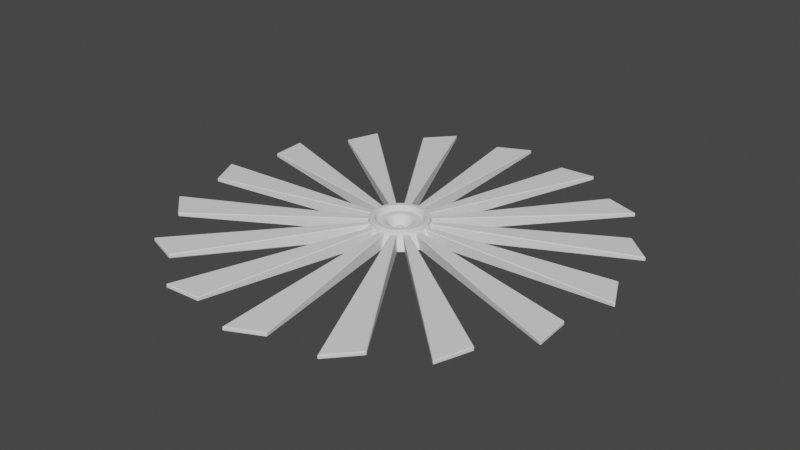 # Source: Fan.blend  (saved by Blender 3.2.14; exported with 4.5.12 LTS)
import bpy
from mathutils import Matrix  # noqa: F401  (used for matrix-valued properties, if any)

bpy.ops.wm.read_factory_settings(use_empty=True)
scene = bpy.context.scene
scene.name = 'Scene'

# ---- collections
col_collection = bpy.data.collections.new('Collection'); scene.collection.children.link(col_collection)

# ---- world
world_world = bpy.data.worlds.new('World'); scene.world = world_world
world_world.use_nodes = True; world_world.node_tree.nodes.clear()
_N = world_world.node_tree.nodes; _L = world_world.node_tree.links
n0 = _N.new('ShaderNodeOutputWorld'); n0.name = 'World Output'; n0.location = (300, 300)
n1 = _N.new('ShaderNodeBackground'); n1.name = 'Background'; n1.location = (10, 300)
n1.inputs[0].default_value = (0.05088, 0.05088, 0.05088, 1.0)
_L.new(n1.outputs[0], n0.inputs[0])
n0.is_active_output = True
world_world.color = (0.05088, 0.05088, 0.05088)
world_world.use_sun_shadow = False
world_world.sun_shadow_jitter_overblur = 0.0

# ---- meshes
me_cylinder = bpy.data.meshes.new('Cylinder')
me_cylinder.from_pydata([(0.01045, 0.6856, -0.1313), (6.605e-09, 0.5272, 0.1313), (0.1404, 0.6728, -0.1313), (0.1029, 0.5171, 0.1313), (0.2653, 0.6349, -0.1313), (0.2018, 0.4871, 0.1313), (0.3805, 0.5733, -0.1313), (0.2929, 0.4384, 0.1313), (0.4814, 0.4905, -0.1313), (0.3728, 0.3728, 0.1313), (0.5642, 0.3896, -0.1313), (0.4384, 0.2929, 0.1313), (0.6258, 0.2744, -0.1313), (0.4871, 0.2018, 0.1313), (0.6637, 0.1495, -0.1313), (0.5171, 0.1029, 0.1313), (0.6765, 0.01954, -0.1313), (0.5272, -3.185e-08, 0.1313), (0.6637, -0.1104, -0.1313), (0.5171, -0.1029, 0.1313), (0.6258, -0.2353, -0.1313), (0.4871, -0.2018, 0.1313), (0.5642, -0.3505, -0.1313), (0.4384, -0.2929, 0.1313), (0.4814, -0.4514, -0.1313), (0.3728, -0.3728, 0.1313), (0.3805, -0.5342, -0.1313), (0.2929, -0.4384, 0.1313), (0.2653, -0.5958, -0.1313), (0.2018, -0.4871, 0.1313), (0.1404, -0.6337, -0.1313), (0.1029, -0.5171, 0.1313), (0.01045, -0.6465, -0.1313), (-3.949e-08, -0.5272, 0.1313), (-0.1195, -0.6337, -0.1313), (-0.1029, -0.5171, 0.1313), (-0.3827, -0.9239, -0.1313), (-0.2018, -0.4871, 0.1313), (-0.5556, -0.8315, -0.1313), (-0.2929, -0.4384, 0.1313), (-0.4605, -0.4514, -0.1313), (-0.3728, -0.3728, 0.1313), (-0.5433, -0.3505, -0.1313), (-0.4384, -0.2929, 0.1313), (-0.6049, -0.2353, -0.1313), (-0.4871, -0.2018, 0.1313), (-0.6428, -0.1104, -0.1313), (-0.5171, -0.1029, 0.1313), (-0.6556, 0.01954, -0.1313), (-0.5272, -2.519e-09, 0.1313), (-0.6428, 0.1495, -0.1313), (-0.5171, 0.1029, 0.1313), (-0.6049, 0.2744, -0.1313), (-0.4871, 0.2018, 0.1313), (-0.5433, 0.3896, -0.1313), (-0.4384, 0.2929, 0.1313), (-0.4605, 0.4905, -0.1313), (-0.3728, 0.3728, 0.1313), (-0.3596, 0.5733, -0.1313), (-0.2929, 0.4384, 0.1313), (-0.2444, 0.6349, -0.1313), (-0.2018, 0.4871, 0.1313), (-0.1195, 0.6728, -0.1313), (-0.1029, 0.5171, 0.1313), (3.827, 0.703, 0.03727), (3.827, 0.703, -0.03727), (4.125, 0.08015, -0.03727), (4.125, 0.08015, 0.03727), (3.804, -0.8148, 0.03727), (3.804, -0.8148, -0.03727), (3.842, -1.505, -0.03727), (3.842, -1.505, 0.03727), (3.203, -2.209, 0.03727), (3.203, -2.209, -0.03727), (2.974, -2.86, -0.03727), (2.974, -2.86, 0.03727), (2.114, -3.266, 0.03727), (2.114, -3.266, -0.03727), (1.653, -3.781, -0.03727), (1.653, -3.781, 0.03727), (0.703, -3.827, 0.03727), (0.703, -3.827, -0.03727), (0.08014, -4.125, -0.03727), (0.08014, -4.125, 0.03727), (-0.8148, -3.804, 0.03727), (-0.8148, -3.804, -0.03727), (-1.505, -3.842, -0.03727), (-1.505, -3.842, 0.03727), (-2.209, -3.203, 0.03727), (-2.209, -3.203, -0.03727), (-2.86, -2.974, -0.03727), (-2.86, -2.974, 0.03727), (-3.266, -2.114, 0.03727), (-3.266, -2.114, -0.03727), (-3.781, -1.653, -0.03727), (-3.781, -1.653, 0.03727), (-3.827, -0.703, 0.03727), (-3.827, -0.703, -0.03727), (-4.125, -0.08015, -0.03727), (-4.125, -0.08015, 0.03727), (-3.804, 0.8148, 0.03727), (-3.804, 0.8148, -0.03727), (-3.842, 1.505, -0.03727), (-3.842, 1.505, 0.03727), (-3.203, 2.209, 0.03727), (-3.203, 2.209, -0.03727), (-2.974, 2.86, -0.03727), (-2.974, 2.86, 0.03727), (-2.114, 3.266, 0.03727), (-2.114, 3.266, -0.03727), (-1.653, 3.781, -0.03727), (-1.653, 3.781, 0.03727), (-0.08015, 4.125, -0.03727), (-0.08015, 4.125, 0.03727), (-0.703, 3.827, 0.03727), (-0.703, 3.827, -0.03727), (0.8148, 3.804, 0.03727), (0.8148, 3.804, -0.03727), (1.505, 3.842, -0.03727), (1.505, 3.842, 0.03727), (2.209, 3.203, 0.03727), (2.209, 3.203, -0.03727), (2.86, 2.974, -0.03727), (2.86, 2.974, 0.03727), (3.266, 2.114, 0.03727), (3.266, 2.114, -0.03727), (3.781, 1.653, -0.03727), (3.781, 1.653, 0.03727), (0.1029, 0.5171, 0.2049), (7.831e-09, 0.5272, 0.2049), (0.2018, 0.4871, 0.2049), (0.2929, 0.4384, 0.2049), (0.3728, 0.3728, 0.2049), (0.4384, 0.2929, 0.2049), (0.4871, 0.2018, 0.2049), (0.5171, 0.1029, 0.2049), (0.5272, -3.185e-08, 0.2049), (0.5171, -0.1029, 0.2049), (0.4871, -0.2018, 0.2049), (0.4384, -0.2929, 0.2049), (0.3728, -0.3728, 0.2049), (0.2929, -0.4384, 0.2049), (0.2018, -0.4871, 0.2049), (0.1029, -0.5171, 0.2049), (-3.826e-08, -0.5272, 0.2049), (-0.1029, -0.5171, 0.2049), (-0.2018, -0.4871, 0.2049), (-0.2929, -0.4384, 0.2049), (-0.3728, -0.3728, 0.2049), (-0.4384, -0.2929, 0.2049), (-0.4871, -0.2018, 0.2049), (-0.5171, -0.1029, 0.2049), (-0.5272, -2.519e-09, 0.2049), (-0.5171, 0.1029, 0.2049), (-0.4871, 0.2018, 0.2049), (-0.4384, 0.2929, 0.2049), (-0.3728, 0.3728, 0.2049), (-0.2929, 0.4384, 0.2049), (-0.2018, 0.4871, 0.2049), (-0.1029, 0.5171, 0.2049), (0.08404, 0.4225, 0.2049), (6.314e-09, 0.4308, 0.2049), (0.1649, 0.398, 0.2049), (0.2393, 0.3582, 0.2049), (0.3046, 0.3046, 0.2049), (0.3582, 0.2393, 0.2049), (0.398, 0.1649, 0.2049), (0.4225, 0.08404, 0.2049), (0.4308, -2.909e-08, 0.2049), (0.4225, -0.08404, 0.2049), (0.398, -0.1649, 0.2049), (0.3582, -0.2393, 0.2049), (0.3046, -0.3046, 0.2049), (0.2393, -0.3582, 0.2049), (0.1649, -0.398, 0.2049), (0.08404, -0.4225, 0.2049), (-3.135e-08, -0.4308, 0.2049), (-0.08404, -0.4225, 0.2049), (-0.1649, -0.398, 0.2049), (-0.2393, -0.3582, 0.2049), (-0.3046, -0.3046, 0.2049), (-0.3582, -0.2393, 0.2049), (-0.398, -0.1649, 0.2049), (-0.4225, -0.08404, 0.2049), (-0.4308, -5.125e-09, 0.2049), (-0.4225, 0.08404, 0.2049), (-0.398, 0.1649, 0.2049), (-0.3582, 0.2393, 0.2049), (-0.3046, 0.3046, 0.2049), (-0.2393, 0.3582, 0.2049), (-0.1649, 0.398, 0.2049), (-0.08404, 0.4225, 0.2049), (0.07767, 0.3905, 0.1229), (1.04e-08, 0.3981, 0.1229), (0.1524, 0.3678, 0.1229), (0.2212, 0.331, 0.1229), (0.2815, 0.2815, 0.1229), (0.331, 0.2212, 0.1229), (0.3678, 0.1524, 0.1229), (0.3905, 0.07767, 0.1229), (0.3981, -2.893e-08, 0.1229), (0.3905, -0.07767, 0.1229), (0.3678, -0.1524, 0.1229), (0.331, -0.2212, 0.1229), (0.2815, -0.2815, 0.1229), (0.2212, -0.331, 0.1229), (0.1524, -0.3678, 0.1229), (0.07767, -0.3905, 0.1229), (-2.44e-08, -0.3981, 0.1229), (-0.07767, -0.3905, 0.1229), (-0.1524, -0.3678, 0.1229), (-0.2212, -0.331, 0.1229), (-0.2815, -0.2815, 0.1229), (-0.331, -0.2212, 0.1229), (-0.3678, -0.1524, 0.1229), (-0.3905, -0.07767, 0.1229), (-0.3981, -6.783e-09, 0.1229), (-0.3905, 0.07767, 0.1229), (-0.3678, 0.1524, 0.1229), (-0.331, 0.2212, 0.1229), (-0.2815, 0.2815, 0.1229), (-0.2212, 0.331, 0.1229), (-0.1524, 0.3678, 0.1229), (-0.07767, 0.3905, 0.1229), (0.04895, 0.2461, 0.1229), (9.054e-09, 0.2509, 0.1229), (0.09602, 0.2318, 0.1229), (0.1394, 0.2086, 0.1229), (0.1774, 0.1774, 0.1229), (0.2086, 0.1394, 0.1229), (0.2318, 0.09602, 0.1229), (0.2461, 0.04895, 0.1229), (0.2509, -2.96e-08, 0.1229), (0.2461, -0.04895, 0.1229), (0.2318, -0.09602, 0.1229), (0.2086, -0.1394, 0.1229), (0.1774, -0.1774, 0.1229), (0.1394, -0.2086, 0.1229), (0.09602, -0.2318, 0.1229), (0.04895, -0.2461, 0.1229), (-1.288e-08, -0.2509, 0.1229), (-0.04895, -0.2461, 0.1229), (-0.09602, -0.2318, 0.1229), (-0.1394, -0.2086, 0.1229), (-0.1774, -0.1774, 0.1229), (-0.2086, -0.1394, 0.1229), (-0.2318, -0.09602, 0.1229), (-0.2461, -0.04895, 0.1229), (-0.2509, -1.564e-08, 0.1229), (-0.2461, 0.04895, 0.1229), (-0.2318, 0.09602, 0.1229), (-0.2086, 0.1394, 0.1229), (-0.1774, 0.1774, 0.1229), (-0.1394, 0.2086, 0.1229), (-0.09602, 0.2318, 0.1229), (-0.04895, 0.2461, 0.1229), (0.02134, 0.1073, -0.05604), (5.608e-09, 0.1094, -0.05604), (0.04186, 0.1011, -0.05604), (0.06077, 0.09094, -0.05604), (0.07734, 0.07734, -0.05604), (0.09094, 0.06077, -0.05604), (0.1011, 0.04186, -0.05604), (0.1073, 0.02134, -0.05604), (0.1094, -2.63e-08, -0.05604), (0.1073, -0.02134, -0.05604), (0.1011, -0.04186, -0.05604), (0.09094, -0.06077, -0.05604), (0.07734, -0.07734, -0.05604), (0.06077, -0.09094, -0.05604), (0.04186, -0.1011, -0.05604), (0.02134, -0.1073, -0.05604), (-3.954e-09, -0.1094, -0.05604), (-0.02134, -0.1073, -0.05604), (-0.04186, -0.1011, -0.05604), (-0.06077, -0.09094, -0.05604), (-0.07734, -0.07734, -0.05604), (-0.09094, -0.06077, -0.05604), (-0.1011, -0.04186, -0.05604), (-0.1073, -0.02134, -0.05604), (-0.1094, -2.021e-08, -0.05604), (-0.1073, 0.02134, -0.05604), (-0.1011, 0.04186, -0.05604), (-0.09094, 0.06077, -0.05604), (-0.07734, 0.07734, -0.05604), (-0.06077, 0.09094, -0.05604), (-0.04186, 0.1011, -0.05604), (-0.02134, 0.1073, -0.05604), (0.009086, 0.04568, 0.02396), (2.934e-09, 0.04657, 0.02396), (0.01782, 0.04303, 0.02396), (0.02587, 0.03872, 0.02396), (0.03293, 0.03293, 0.02396), (0.03872, 0.02587, 0.02396), (0.04303, 0.01782, 0.02396), (0.04568, 0.009086, 0.02396), (0.04657, -2.377e-08, 0.02396), (0.04568, -0.009086, 0.02396), (0.04303, -0.01782, 0.02396), (0.03872, -0.02587, 0.02396), (0.03293, -0.03293, 0.02396), (0.02587, -0.03872, 0.02396), (0.01782, -0.04303, 0.02396), (0.009086, -0.04568, 0.02396), (-1.137e-09, -0.04657, 0.02396), (-0.009086, -0.04568, 0.02396), (-0.01782, -0.04303, 0.02396), (-0.02587, -0.03872, 0.02396), (-0.03293, -0.03293, 0.02396), (-0.03872, -0.02587, 0.02396), (-0.04303, -0.01782, 0.02396), (-0.04568, -0.009086, 0.02396), (-0.04657, -2.117e-08, 0.02396), (-0.04568, 0.009086, 0.02396), (-0.04303, 0.01782, 0.02396), (-0.03872, 0.02587, 0.02396), (-0.03293, 0.03293, 0.02396), (-0.02587, 0.03872, 0.02396), (-0.01782, 0.04303, 0.02396), (-0.009086, 0.04568, 0.02396), (0.07541, 0.6792, -0.1313), (0.3229, 0.6041, -0.1313), (0.5228, 0.44, -0.1313), (0.6447, 0.2119, -0.1313), (0.6701, -0.04543, -0.1313), (0.595, -0.2929, -0.1313), (0.4309, -0.4928, -0.1313), (0.2028, -0.6147, -0.1313), (-0.05452, -0.6401, -0.1313), (-0.5019, -0.4009, -0.1313), (-0.6238, -0.1729, -0.1313), (-0.6492, 0.08451, -0.1313), (-0.5741, 0.332, -0.1313), (-0.41, 0.5319, -0.1313), (-0.182, 0.6538, -0.1313)], [], [(0, 1, 3, 2, 320), (3, 5, 119, 116), (4, 5, 7, 6, 321), (6, 7, 120, 121), (8, 9, 11, 10, 322), (13, 12, 126, 127), (12, 13, 15, 14, 323), (15, 17, 67, 64), (16, 17, 19, 18, 324), (19, 21, 71, 68), (20, 21, 23, 22, 325), (25, 24, 74, 75), (24, 25, 27, 26, 326), (29, 28, 78, 79), (28, 29, 31, 30, 327), (31, 33, 83, 80), (32, 33, 35, 34, 328), (35, 37, 87, 84), (36, 37, 39, 38), (41, 40, 90, 91), (40, 41, 43, 42, 329), (44, 42, 93, 94), (44, 45, 47, 46, 330), (47, 49, 99, 96), (48, 49, 51, 50, 331), (50, 51, 100, 101), (52, 53, 55, 54, 332), (57, 56, 106, 107), (56, 57, 59, 58, 333), (59, 61, 111, 108), (15, 13, 134, 135), (60, 61, 63, 62, 334), (63, 1, 113, 114), (0, 320, 2, 4, 321, 6, 8, 322, 10, 12, 323, 14, 16, 324, 18, 20, 325, 22, 24, 326, 26, 28, 327, 30, 32, 328, 34, 36, 38, 40, 329, 42, 44, 330, 46, 48, 331, 50, 52, 332, 54, 56, 333, 58, 60, 334, 62), (65, 64, 67, 66), (14, 15, 64, 65), (17, 16, 66, 67), (16, 14, 65, 66), (69, 68, 71, 70), (18, 19, 68, 69), (21, 20, 70, 71), (20, 18, 69, 70), (73, 72, 75, 74), (24, 22, 73, 74), (23, 25, 75, 72), (22, 23, 72, 73), (77, 76, 79, 78), (28, 26, 77, 78), (27, 29, 79, 76), (26, 27, 76, 77), (81, 80, 83, 82), (30, 31, 80, 81), (33, 32, 82, 83), (32, 30, 81, 82), (85, 84, 87, 86), (34, 35, 84, 85), (37, 36, 86, 87), (36, 34, 85, 86), (89, 88, 91, 90), (40, 38, 89, 90), (39, 41, 91, 88), (38, 39, 88, 89), (93, 92, 95, 94), (43, 45, 95, 92), (42, 43, 92, 93), (45, 44, 94, 95), (97, 96, 99, 98), (46, 47, 96, 97), (49, 48, 98, 99), (48, 46, 97, 98), (101, 100, 103, 102), (53, 52, 102, 103), (52, 50, 101, 102), (51, 53, 103, 100), (105, 104, 107, 106), (56, 54, 105, 106), (55, 57, 107, 104), (54, 55, 104, 105), (109, 108, 111, 110), (58, 59, 108, 109), (61, 60, 110, 111), (60, 58, 109, 110), (115, 114, 113, 112), (62, 63, 114, 115), (0, 62, 115, 112), (1, 0, 112, 113), (117, 116, 119, 118), (2, 3, 116, 117), (5, 4, 118, 119), (4, 2, 117, 118), (121, 120, 123, 122), (9, 8, 122, 123), (8, 6, 121, 122), (7, 9, 123, 120), (125, 124, 127, 126), (12, 10, 125, 126), (11, 13, 127, 124), (10, 11, 124, 125), (153, 152, 184, 185), (33, 31, 143, 144), (51, 49, 152, 153), (7, 5, 130, 131), (25, 23, 139, 140), (43, 41, 148, 149), (61, 59, 157, 158), (17, 15, 135, 136), (35, 33, 144, 145), (53, 51, 153, 154), (9, 7, 131, 132), (27, 25, 140, 141), (45, 43, 149, 150), (63, 61, 158, 159), (19, 17, 136, 137), (37, 35, 145, 146), (55, 53, 154, 155), (11, 9, 132, 133), (29, 27, 141, 142), (47, 45, 150, 151), (3, 1, 129, 128), (1, 63, 159, 129), (21, 19, 137, 138), (39, 37, 146, 147), (57, 55, 155, 156), (13, 11, 133, 134), (31, 29, 142, 143), (49, 47, 151, 152), (5, 3, 128, 130), (23, 21, 138, 139), (41, 39, 147, 148), (59, 57, 156, 157), (160, 161, 193, 192), (140, 139, 171, 172), (154, 153, 185, 186), (141, 140, 172, 173), (155, 154, 186, 187), (142, 141, 173, 174), (128, 129, 161, 160), (156, 155, 187, 188), (143, 142, 174, 175), (130, 128, 160, 162), (157, 156, 188, 189), (144, 143, 175, 176), (131, 130, 162, 163), (158, 157, 189, 190), (145, 144, 176, 177), (132, 131, 163, 164), (159, 158, 190, 191), (146, 145, 177, 178), (133, 132, 164, 165), (129, 159, 191, 161), (147, 146, 178, 179), (134, 133, 165, 166), (148, 147, 179, 180), (135, 134, 166, 167), (149, 148, 180, 181), (136, 135, 167, 168), (150, 149, 181, 182), (137, 136, 168, 169), (151, 150, 182, 183), (138, 137, 169, 170), (152, 151, 183, 184), (139, 138, 170, 171), (196, 195, 227, 228), (188, 187, 219, 220), (175, 174, 206, 207), (162, 160, 192, 194), (189, 188, 220, 221), (176, 175, 207, 208), (163, 162, 194, 195), (190, 189, 221, 222), (177, 176, 208, 209), (164, 163, 195, 196), (191, 190, 222, 223), (178, 177, 209, 210), (165, 164, 196, 197), (161, 191, 223, 193), (179, 178, 210, 211), (166, 165, 197, 198), (180, 179, 211, 212), (167, 166, 198, 199), (181, 180, 212, 213), (168, 167, 199, 200), (182, 181, 213, 214), (169, 168, 200, 201), (183, 182, 214, 215), (170, 169, 201, 202), (184, 183, 215, 216), (171, 170, 202, 203), (185, 184, 216, 217), (172, 171, 203, 204), (186, 185, 217, 218), (173, 172, 204, 205), (187, 186, 218, 219), (174, 173, 205, 206), (231, 230, 262, 263), (223, 222, 254, 255), (210, 209, 241, 242), (197, 196, 228, 229), (193, 223, 255, 225), (211, 210, 242, 243), (198, 197, 229, 230), (212, 211, 243, 244), (199, 198, 230, 231), (213, 212, 244, 245), (200, 199, 231, 232), (214, 213, 245, 246), (201, 200, 232, 233), (215, 214, 246, 247), (202, 201, 233, 234), (216, 215, 247, 248), (203, 202, 234, 235), (217, 216, 248, 249), (204, 203, 235, 236), (218, 217, 249, 250), (205, 204, 236, 237), (219, 218, 250, 251), (206, 205, 237, 238), (192, 193, 225, 224), (220, 219, 251, 252), (207, 206, 238, 239), (194, 192, 224, 226), (221, 220, 252, 253), (208, 207, 239, 240), (195, 194, 226, 227), (222, 221, 253, 254), (209, 208, 240, 241), (266, 265, 297, 298), (245, 244, 276, 277), (232, 231, 263, 264), (246, 245, 277, 278), (233, 232, 264, 265), (247, 246, 278, 279), (234, 233, 265, 266), (248, 247, 279, 280), (235, 234, 266, 267), (249, 248, 280, 281), (236, 235, 267, 268), (250, 249, 281, 282), (237, 236, 268, 269), (251, 250, 282, 283), (238, 237, 269, 270), (224, 225, 257, 256), (252, 251, 283, 284), (239, 238, 270, 271), (226, 224, 256, 258), (253, 252, 284, 285), (240, 239, 271, 272), (227, 226, 258, 259), (254, 253, 285, 286), (241, 240, 272, 273), (228, 227, 259, 260), (255, 254, 286, 287), (242, 241, 273, 274), (229, 228, 260, 261), (225, 255, 287, 257), (243, 242, 274, 275), (230, 229, 261, 262), (244, 243, 275, 276), (288, 289, 319, 318, 317, 316, 315, 314, 313, 312, 311, 310, 309, 308, 307, 306, 305, 304, 303, 302, 301, 300, 299, 298, 297, 296, 295, 294, 293, 292, 291, 290), (280, 279, 311, 312), (267, 266, 298, 299), (281, 280, 312, 313), (268, 267, 299, 300), (282, 281, 313, 314), (269, 268, 300, 301), (283, 282, 314, 315), (270, 269, 301, 302), (256, 257, 289, 288), (284, 283, 315, 316), (271, 270, 302, 303), (258, 256, 288, 290), (285, 284, 316, 317), (272, 271, 303, 304), (259, 258, 290, 291), (286, 285, 317, 318), (273, 272, 304, 305), (260, 259, 291, 292), (287, 286, 318, 319), (274, 273, 305, 306), (261, 260, 292, 293), (257, 287, 319, 289), (275, 274, 306, 307), (262, 261, 293, 294), (276, 275, 307, 308), (263, 262, 294, 295), (277, 276, 308, 309), (264, 263, 295, 296), (278, 277, 309, 310), (265, 264, 296, 297), (279, 278, 310, 311)])
_uv = me_cylinder.uv_layers.new(name='UVMap')
_uv.uv.foreach_set('vector', [0.5925, 0.6941, 0.5884, 0.7356, 0.5793, 0.7356, 0.5752, 0.6941, 0.5838, 0.6941, 0.2324, 1.0, 0.2233, 1.0, 0.2192, 0.6941, 0.2365, 0.6941, 0.627, 0.7356, 0.6311, 0.6941, 0.6402, 0.6941, 0.6443, 0.7356, 0.6357, 0.7356, 0.4149, 0.7254, 0.4369, 0.6941, 0.4369, 0.9115, 0.4326, 0.9124, 0.5752, 0.6941, 0.5711, 0.7356, 0.562, 0.7356, 0.5579, 0.6941, 0.5665, 0.6941, 0.7903, 0.6124, 0.7682, 0.5702, 0.7859, 0.3062, 0.7903, 0.3063, 0.6443, 0.7356, 0.6484, 0.6941, 0.6575, 0.6941, 0.6616, 0.7356, 0.6529, 0.7356, 0.9758, 0.8201, 0.9667, 0.8201, 0.9626, 0.5142, 0.9799, 0.5142, 0.627, 0.6941, 0.6229, 0.7356, 0.6138, 0.7356, 0.6097, 0.6941, 0.6184, 0.6941, 0.2751, 0.6941, 0.2842, 0.6941, 0.2883, 1.0, 0.2711, 1.0, 0.5925, 0.7356, 0.5965, 0.6941, 0.6056, 0.6941, 0.6097, 0.7356, 0.6011, 0.7356, 0.9453, 0.7714, 0.9232, 0.736, 0.9409, 0.5145, 0.9453, 0.5142, 0.5233, 0.6941, 0.5193, 0.7356, 0.5101, 0.7356, 0.5061, 0.6941, 0.5147, 0.6941, 0.8346, 0.815, 0.8125, 0.7735, 0.8302, 0.5142, 0.8346, 0.5142, 0.5233, 0.7356, 0.5274, 0.6941, 0.5365, 0.6941, 0.5406, 0.7356, 0.532, 0.7356, 0.9521, 0.0, 0.9612, 0.0, 0.9653, 0.3059, 0.948, 0.3059, 0.4369, 0.7771, 0.441, 0.7356, 0.4501, 0.7356, 0.4542, 0.7771, 0.4456, 0.7771, 0.1979, 1.0, 0.1887, 1.0, 0.1847, 0.6941, 0.2019, 0.6941, 0.4888, 0.7356, 0.4929, 0.6941, 0.502, 0.6941, 0.5061, 0.7356, 0.345, 0.9144, 0.3229, 0.8843, 0.3406, 0.6946, 0.345, 0.6941, 0.6616, 0.7356, 0.6657, 0.6941, 0.6748, 0.6941, 0.6788, 0.7356, 0.6702, 0.7356, 0.2693, 0.3886, 0.2789, 0.403, 0.05906, 0.5499, 0.04947, 0.5355, 0.4542, 0.7356, 0.4583, 0.6941, 0.4674, 0.6941, 0.4715, 0.7356, 0.4629, 0.7356, 0.9785, 0.3059, 0.9694, 0.3059, 0.9653, 0.0, 0.9826, 0.0, 0.4542, 0.6941, 0.4501, 0.7356, 0.441, 0.7356, 0.4369, 0.6941, 0.4456, 0.6941, 0.8789, 0.3245, 0.9004, 0.294, 0.9049, 0.5142, 0.9004, 0.5139, 0.4542, 0.7771, 0.4583, 0.7356, 0.4674, 0.7356, 0.4715, 0.7771, 0.4629, 0.7771, 0.1146, 0.9513, 0.09249, 0.9159, 0.1102, 0.6944, 0.1146, 0.6941, 0.5579, 0.6941, 0.5538, 0.7356, 0.5447, 0.7356, 0.5406, 0.6941, 0.5493, 0.6941, 0.776, 0.6124, 0.7851, 0.6124, 0.7892, 0.9183, 0.7719, 0.9183, 0.5947, 0.7696, 0.5947, 0.7605, 0.6012, 0.7605, 0.6012, 0.7696, 0.4888, 0.6941, 0.4847, 0.7356, 0.4756, 0.7356, 0.4715, 0.6941, 0.4801, 0.6941, 0.267, 1.0, 0.2579, 1.0, 0.2538, 0.6941, 0.2711, 0.6941, 0.3384, 0.2593, 0.3471, 0.2593, 0.3557, 0.2593, 0.3726, 0.2627, 0.3806, 0.266, 0.3886, 0.2693, 0.403, 0.2789, 0.4091, 0.285, 0.4152, 0.2911, 0.4248, 0.3055, 0.4281, 0.3135, 0.4314, 0.3215, 0.4348, 0.3384, 0.4348, 0.3471, 0.4348, 0.3557, 0.4314, 0.3726, 0.4281, 0.3806, 0.4248, 0.3886, 0.4152, 0.403, 0.4091, 0.4091, 0.403, 0.4152, 0.3886, 0.4248, 0.3806, 0.4281, 0.3726, 0.4314, 0.3557, 0.4348, 0.3471, 0.4348, 0.3384, 0.4348, 0.3215, 0.4314, 0.3055, 0.4248, 0.2911, 0.4152, 0.285, 0.4091, 0.2789, 0.403, 0.2693, 0.3886, 0.266, 0.3806, 0.2627, 0.3726, 0.2593, 0.3557, 0.2593, 0.3471, 0.2593, 0.3384, 0.2627, 0.3215, 0.266, 0.3135, 0.2693, 0.3055, 0.2789, 0.2911, 0.285, 0.285, 0.2911, 0.2789, 0.3055, 0.2693, 0.3135, 0.266, 0.3215, 0.2627, 0.5016, 0.7356, 0.5061, 0.7357, 0.5061, 0.7527, 0.5016, 0.7525, 0.746, 0.3484, 0.7682, 0.3062, 0.7682, 0.6122, 0.7637, 0.6124, 0.7416, 0.5656, 0.7201, 0.5262, 0.7416, 0.2828, 0.746, 0.2833, 0.4348, 0.3384, 0.4314, 0.3215, 0.6907, 0.2699, 0.6941, 0.2868, 0.6356, 0.7478, 0.64, 0.7483, 0.64, 0.7627, 0.6356, 0.7623, 0.6941, 0.3239, 0.7156, 0.2842, 0.7201, 0.5685, 0.7156, 0.5684, 0.1803, 0.9124, 0.1589, 0.8808, 0.1803, 0.6941, 0.1847, 0.695, 0.4314, 0.3726, 0.4348, 0.3557, 0.6941, 0.4073, 0.6907, 0.4242, 0.666, 0.7359, 0.6704, 0.7356, 0.6704, 0.7516, 0.666, 0.7518, 0.4152, 0.403, 0.4248, 0.3886, 0.6446, 0.5355, 0.635, 0.5499, 0.2151, 1.0, 0.206, 1.0, 0.2019, 0.6941, 0.2192, 0.6941, 0.1368, 0.7298, 0.1589, 0.6941, 0.1589, 0.9488, 0.1545, 0.9494, 0.6879, 0.6941, 0.6923, 0.6941, 0.6923, 0.7114, 0.6879, 0.7114, 0.3886, 0.4248, 0.403, 0.4152, 0.5499, 0.635, 0.5355, 0.6446, 0.2406, 0.6941, 0.2497, 0.6941, 0.2538, 1.0, 0.2365, 1.0, 0.7201, 0.607, 0.7422, 0.5656, 0.7422, 0.8654, 0.7378, 0.8657, 0.6568, 0.7356, 0.6613, 0.7359, 0.6613, 0.7518, 0.6568, 0.7516, 0.8346, 0.5557, 0.8567, 0.5142, 0.8567, 0.815, 0.8523, 0.815, 0.8789, 0.8143, 0.8567, 0.773, 0.8745, 0.5142, 0.8789, 0.5145, 0.3557, 0.4348, 0.3726, 0.4314, 0.4242, 0.6907, 0.4073, 0.6941, 0.6232, 0.7491, 0.6276, 0.7498, 0.6276, 0.7621, 0.6232, 0.7615, 0.7903, 0.2929, 0.8118, 0.2571, 0.8163, 0.5142, 0.8118, 0.514, 0.8821, 0.2553, 0.8606, 0.2192, 0.8821, 0.0, 0.8864, 0.0007057, 0.3215, 0.4314, 0.3384, 0.4348, 0.2868, 0.6941, 0.2699, 0.6907, 0.6704, 0.7442, 0.6748, 0.7438, 0.6748, 0.7582, 0.6704, 0.7587, 0.2911, 0.4152, 0.3055, 0.4248, 0.1586, 0.6446, 0.1442, 0.635, 0.3015, 1.0, 0.2924, 1.0, 0.2883, 0.6941, 0.3056, 0.6941, 0.901, 0.5533, 0.9232, 0.5142, 0.9232, 0.7966, 0.9188, 0.797, 0.6435, 0.7357, 0.648, 0.7356, 0.648, 0.7525, 0.6435, 0.7527, 0.9439, 0.3059, 0.9348, 0.3059, 0.9307, 0.0, 0.948, 0.0, 0.7682, 0.0422, 0.7903, 0.0, 0.7903, 0.306, 0.7859, 0.3062, 0.9086, 0.2843, 0.8864, 0.245, 0.9041, 0.0001175, 0.9086, 0.0, 0.648, 0.7356, 0.6524, 0.7357, 0.6524, 0.7527, 0.648, 0.7525, 0.6941, 0.03965, 0.7156, 0.0, 0.7201, 0.2842, 0.7156, 0.2842, 0.7682, 0.3062, 0.746, 0.264, 0.7637, 0.0, 0.7682, 0.0001426, 0.2593, 0.3557, 0.2627, 0.3726, 0.003371, 0.4242, 0.0, 0.4073, 0.6879, 0.7458, 0.6923, 0.7462, 0.6923, 0.7607, 0.6879, 0.7602, 0.7416, 0.2828, 0.7201, 0.2434, 0.7416, 0.0, 0.746, 0.000495, 0.2627, 0.3215, 0.2593, 0.3384, 0.0, 0.2868, 0.003371, 0.2699, 0.9585, 0.8201, 0.9494, 0.8201, 0.9453, 0.5142, 0.9626, 0.5142, 0.6116, 0.7511, 0.616, 0.7505, 0.616, 0.7628, 0.6116, 0.7635, 0.2789, 0.2911, 0.2693, 0.3055, 0.04946, 0.1586, 0.05906, 0.1442, 0.9867, 0.0, 0.9958, 0.0, 0.9998, 0.3059, 0.9826, 0.3059, 0.1146, 0.7298, 0.1368, 0.6941, 0.1368, 0.9488, 0.1324, 0.9494, 0.6524, 0.7359, 0.6568, 0.7356, 0.6568, 0.7516, 0.6524, 0.7518, 0.8384, 0.04137, 0.8606, 0.0, 0.8606, 0.2998, 0.8561, 0.3001, 0.8125, 0.815, 0.7903, 0.7735, 0.808, 0.5142, 0.8125, 0.5142, 0.3055, 0.2693, 0.2911, 0.2789, 0.1442, 0.05906, 0.1586, 0.04947, 0.6879, 0.7114, 0.6923, 0.7114, 0.6923, 0.7287, 0.6879, 0.7287, 0.8163, 0.04151, 0.8384, 0.0, 0.8384, 0.3008, 0.834, 0.3008, 0.3384, 0.2593, 0.3215, 0.2627, 0.2699, 0.003371, 0.2868, 0.0, 0.7163, 0.8686, 0.6941, 0.8272, 0.7118, 0.5685, 0.7163, 0.5688, 0.6616, 0.7356, 0.666, 0.7359, 0.666, 0.7518, 0.6616, 0.7516, 0.7903, 0.03576, 0.8118, 0.0, 0.8163, 0.2571, 0.8118, 0.2569, 0.7675, 0.8677, 0.746, 0.8316, 0.7675, 0.6124, 0.7719, 0.6131, 0.3726, 0.2627, 0.3557, 0.2593, 0.4073, 0.0, 0.4242, 0.003371, 0.6276, 0.7496, 0.632, 0.7491, 0.632, 0.7636, 0.6276, 0.7641, 0.901, 0.7985, 0.8789, 0.7592, 0.8966, 0.5143, 0.901, 0.5142, 0.403, 0.2789, 0.3886, 0.2693, 0.5355, 0.04946, 0.5499, 0.05906, 0.3097, 0.6941, 0.3188, 0.6941, 0.3229, 1.0, 0.3056, 1.0, 0.6879, 0.7288, 0.6923, 0.7287, 0.6923, 0.7456, 0.6879, 0.7458, 0.4248, 0.3055, 0.4152, 0.2911, 0.635, 0.1442, 0.6446, 0.1586, 0.984, 0.5142, 0.9931, 0.5142, 0.9972, 0.8201, 0.9799, 0.8201, 0.9086, 0.03906, 0.9307, 0.0, 0.9307, 0.2823, 0.9263, 0.2828, 0.09249, 0.7358, 0.09249, 0.7449, 0.08403, 0.7441, 0.08403, 0.7366, 0.5508, 0.7869, 0.5504, 0.7785, 0.5568, 0.7786, 0.5572, 0.787, 0.6797, 0.7519, 0.6791, 0.7435, 0.6855, 0.7435, 0.6861, 0.7519, 0.5438, 0.8011, 0.543, 0.7935, 0.5494, 0.7934, 0.5503, 0.801, 0.5508, 0.7516, 0.5514, 0.7431, 0.5578, 0.7432, 0.5572, 0.7516, 0.6791, 0.7165, 0.6797, 0.7081, 0.6861, 0.7081, 0.6855, 0.7165, 0.5419, 0.7581, 0.5423, 0.7497, 0.5488, 0.7496, 0.5484, 0.758, 0.595, 0.7785, 0.5947, 0.7696, 0.6012, 0.7696, 0.6014, 0.7785, 0.5514, 0.7945, 0.5508, 0.7869, 0.5572, 0.787, 0.5578, 0.7946, 0.6805, 0.7595, 0.6797, 0.7519, 0.6861, 0.7519, 0.6869, 0.7595, 0.5956, 0.7432, 0.5964, 0.7356, 0.6028, 0.7356, 0.602, 0.7432, 0.5504, 0.7605, 0.5508, 0.7516, 0.5572, 0.7516, 0.5568, 0.7606, 0.6788, 0.7255, 0.6791, 0.7165, 0.6855, 0.7165, 0.6853, 0.7255, 0.5418, 0.7671, 0.5419, 0.7581, 0.5484, 0.758, 0.5482, 0.767, 0.5956, 0.787, 0.595, 0.7785, 0.6014, 0.7785, 0.602, 0.787, 0.5523, 0.801, 0.5514, 0.7945, 0.5578, 0.7946, 0.5587, 0.8011, 0.6815, 0.766, 0.6805, 0.7595, 0.6869, 0.7595, 0.6879, 0.766, 0.595, 0.7516, 0.5956, 0.7432, 0.602, 0.7432, 0.6014, 0.7516, 0.5503, 0.7696, 0.5504, 0.7605, 0.5568, 0.7606, 0.5567, 0.7697, 0.6788, 0.7346, 0.6788, 0.7255, 0.6853, 0.7255, 0.6853, 0.7346, 0.5423, 0.7851, 0.5419, 0.7762, 0.5484, 0.7761, 0.5488, 0.785, 0.5419, 0.7762, 0.5418, 0.7671, 0.5482, 0.767, 0.5484, 0.7761, 0.5964, 0.7945, 0.5956, 0.787, 0.602, 0.787, 0.6028, 0.7945, 0.6805, 0.7006, 0.6815, 0.6941, 0.6879, 0.6941, 0.6869, 0.7006, 0.543, 0.7421, 0.5438, 0.7357, 0.5503, 0.7356, 0.5494, 0.742, 0.5947, 0.7605, 0.595, 0.7516, 0.6014, 0.7516, 0.6012, 0.7605, 0.5504, 0.7785, 0.5503, 0.7696, 0.5567, 0.7697, 0.5568, 0.7786, 0.6791, 0.7435, 0.6788, 0.7346, 0.6853, 0.7346, 0.6855, 0.7435, 0.543, 0.7935, 0.5423, 0.7851, 0.5488, 0.785, 0.5494, 0.7934, 0.5514, 0.7431, 0.5523, 0.7356, 0.5587, 0.7357, 0.5578, 0.7432, 0.6797, 0.7081, 0.6805, 0.7006, 0.6869, 0.7006, 0.6861, 0.7081, 0.5423, 0.7497, 0.543, 0.7421, 0.5494, 0.742, 0.5488, 0.7496, 0.5866, 0.7837, 0.5861, 0.7776, 0.5936, 0.7763, 0.5941, 0.782, 0.01032, 0.7698, 0.005263, 0.7623, 0.01276, 0.7583, 0.01689, 0.7644, 0.09071, 0.7269, 0.09249, 0.7358, 0.08403, 0.7366, 0.08258, 0.7293, 0.01677, 0.7763, 0.01032, 0.7698, 0.01689, 0.7644, 0.02216, 0.7697, 0.08723, 0.7184, 0.09071, 0.7269, 0.08258, 0.7293, 0.07973, 0.7225, 0.02434, 0.7813, 0.01677, 0.7763, 0.02216, 0.7697, 0.02835, 0.7738, 0.04169, 0.6941, 0.0508, 0.6941, 0.04997, 0.7026, 0.04252, 0.7026, 0.08217, 0.7109, 0.08723, 0.7184, 0.07973, 0.7225, 0.07559, 0.7163, 0.03276, 0.7848, 0.02434, 0.7813, 0.02835, 0.7738, 0.03522, 0.7767, 0.03276, 0.6959, 0.04169, 0.6941, 0.04252, 0.7026, 0.03522, 0.704, 0.07572, 0.7044, 0.08217, 0.7109, 0.07559, 0.7163, 0.07033, 0.711, 0.04169, 0.7866, 0.03276, 0.7848, 0.03522, 0.7767, 0.04252, 0.7781, 0.02434, 0.6994, 0.03276, 0.6959, 0.03522, 0.704, 0.02835, 0.7069, 0.06815, 0.6994, 0.07572, 0.7044, 0.07033, 0.711, 0.06414, 0.7069, 0.0508, 0.7866, 0.04169, 0.7866, 0.04252, 0.7781, 0.04997, 0.7781, 0.01677, 0.7044, 0.02434, 0.6994, 0.02835, 0.7069, 0.02216, 0.711, 0.05973, 0.6959, 0.06815, 0.6994, 0.06414, 0.7069, 0.05727, 0.704, 0.05973, 0.7848, 0.0508, 0.7866, 0.04997, 0.7781, 0.05727, 0.7767, 0.01032, 0.7109, 0.01677, 0.7044, 0.02216, 0.711, 0.01689, 0.7163, 0.0508, 0.6941, 0.05973, 0.6959, 0.05727, 0.704, 0.04997, 0.7026, 0.06815, 0.7813, 0.05973, 0.7848, 0.05727, 0.7767, 0.06414, 0.7738, 0.005263, 0.7184, 0.01032, 0.7109, 0.01689, 0.7163, 0.01276, 0.7225, 0.07572, 0.7763, 0.06815, 0.7813, 0.06414, 0.7738, 0.07033, 0.7697, 0.001777, 0.7269, 0.005263, 0.7184, 0.01276, 0.7225, 0.009911, 0.7293, 0.08217, 0.7698, 0.07572, 0.7763, 0.07033, 0.7697, 0.07559, 0.7644, 0.0, 0.7358, 0.001777, 0.7269, 0.009911, 0.7293, 0.008458, 0.7366, 0.08723, 0.7623, 0.08217, 0.7698, 0.07559, 0.7644, 0.07973, 0.7583, 0.0, 0.7449, 0.0, 0.7358, 0.008458, 0.7366, 0.008458, 0.7441, 0.09071, 0.7538, 0.08723, 0.7623, 0.07973, 0.7583, 0.08258, 0.7514, 0.001777, 0.7538, 0.0, 0.7449, 0.008458, 0.7441, 0.009911, 0.7514, 0.09249, 0.7449, 0.09071, 0.7538, 0.08258, 0.7514, 0.08403, 0.7441, 0.005263, 0.7623, 0.001777, 0.7538, 0.009911, 0.7514, 0.01276, 0.7583, 0.3965, 0.76, 0.3901, 0.7626, 0.3864, 0.7502, 0.3904, 0.7485, 0.5861, 0.7486, 0.5866, 0.7418, 0.5941, 0.7432, 0.5936, 0.7496, 0.5765, 0.7612, 0.5767, 0.7539, 0.5842, 0.7547, 0.5841, 0.7614, 0.5873, 0.789, 0.5866, 0.7837, 0.5941, 0.782, 0.5947, 0.7869, 0.5858, 0.7559, 0.5861, 0.7486, 0.5936, 0.7496, 0.5933, 0.7563, 0.5767, 0.7687, 0.5765, 0.7612, 0.5841, 0.7614, 0.5842, 0.7683, 0.4978, 0.789, 0.497, 0.7943, 0.4896, 0.7921, 0.4903, 0.7872, 0.5856, 0.7634, 0.5858, 0.7559, 0.5933, 0.7563, 0.5932, 0.7632, 0.577, 0.776, 0.5767, 0.7687, 0.5842, 0.7683, 0.5845, 0.775, 0.4984, 0.7828, 0.4978, 0.789, 0.4903, 0.7872, 0.4909, 0.7815, 0.5858, 0.7707, 0.5856, 0.7634, 0.5932, 0.7632, 0.5933, 0.7699, 0.5775, 0.7828, 0.577, 0.776, 0.5845, 0.775, 0.585, 0.7814, 0.4989, 0.776, 0.4984, 0.7828, 0.4909, 0.7815, 0.4913, 0.7751, 0.5861, 0.7776, 0.5858, 0.7707, 0.5933, 0.7699, 0.5936, 0.7763, 0.5782, 0.789, 0.5775, 0.7828, 0.585, 0.7814, 0.5856, 0.7871, 0.4991, 0.7687, 0.4989, 0.776, 0.4913, 0.7751, 0.4915, 0.7684, 0.6109, 0.7776, 0.6103, 0.7838, 0.6028, 0.7819, 0.6034, 0.7762, 0.4991, 0.7612, 0.4991, 0.7687, 0.4915, 0.7684, 0.4915, 0.7615, 0.6113, 0.7707, 0.6109, 0.7776, 0.6034, 0.7762, 0.6038, 0.7699, 0.4989, 0.7539, 0.4991, 0.7612, 0.4915, 0.7615, 0.4913, 0.7547, 0.6116, 0.7634, 0.6113, 0.7707, 0.6038, 0.7699, 0.604, 0.7631, 0.4984, 0.747, 0.4989, 0.7539, 0.4913, 0.7547, 0.4909, 0.7484, 0.6116, 0.7559, 0.6116, 0.7634, 0.604, 0.7631, 0.604, 0.7562, 0.4978, 0.7408, 0.4984, 0.747, 0.4909, 0.7484, 0.4903, 0.7427, 0.6113, 0.7486, 0.6116, 0.7559, 0.604, 0.7562, 0.6038, 0.7495, 0.497, 0.7356, 0.4978, 0.7408, 0.4903, 0.7427, 0.4896, 0.7378, 0.6109, 0.7418, 0.6113, 0.7486, 0.6038, 0.7495, 0.6034, 0.7431, 0.5775, 0.7409, 0.5782, 0.7356, 0.5856, 0.7377, 0.585, 0.7426, 0.6103, 0.7356, 0.6109, 0.7418, 0.6034, 0.7431, 0.6028, 0.7374, 0.577, 0.7471, 0.5775, 0.7409, 0.585, 0.7426, 0.5845, 0.7483, 0.5866, 0.7418, 0.5873, 0.7356, 0.5947, 0.7375, 0.5941, 0.7432, 0.5767, 0.7539, 0.577, 0.7471, 0.5845, 0.7483, 0.5842, 0.7547, 0.4896, 0.7505, 0.4896, 0.7548, 0.472, 0.7536, 0.472, 0.7517, 0.3634, 0.76, 0.3577, 0.7562, 0.3659, 0.7461, 0.3695, 0.7485, 0.3765, 0.6941, 0.3834, 0.6941, 0.3821, 0.707, 0.3778, 0.707, 0.4022, 0.7562, 0.3965, 0.76, 0.3904, 0.7485, 0.394, 0.7461, 0.3698, 0.7626, 0.3634, 0.76, 0.3695, 0.7485, 0.3735, 0.7502, 0.3698, 0.6955, 0.3765, 0.6941, 0.3778, 0.707, 0.3735, 0.7079, 0.4071, 0.7513, 0.4022, 0.7562, 0.394, 0.7461, 0.397, 0.7431, 0.3634, 0.6981, 0.3698, 0.6955, 0.3735, 0.7079, 0.3695, 0.7095, 0.4109, 0.7456, 0.4071, 0.7513, 0.397, 0.7431, 0.3995, 0.7395, 0.3577, 0.7019, 0.3634, 0.6981, 0.3695, 0.7095, 0.3659, 0.7119, 0.4135, 0.7392, 0.4109, 0.7456, 0.3995, 0.7395, 0.4011, 0.7355, 0.3528, 0.7068, 0.3577, 0.7019, 0.3659, 0.7119, 0.3629, 0.715, 0.4149, 0.7325, 0.4135, 0.7392, 0.4011, 0.7355, 0.402, 0.7312, 0.349, 0.7125, 0.3528, 0.7068, 0.3629, 0.715, 0.3604, 0.7186, 0.4149, 0.7256, 0.4149, 0.7325, 0.402, 0.7312, 0.402, 0.7269, 0.3464, 0.7188, 0.349, 0.7125, 0.3604, 0.7186, 0.3588, 0.7226, 0.4135, 0.7188, 0.4149, 0.7256, 0.402, 0.7269, 0.4011, 0.7226, 0.345, 0.7256, 0.3464, 0.7188, 0.3588, 0.7226, 0.3579, 0.7269, 0.4109, 0.7125, 0.4135, 0.7188, 0.4011, 0.7226, 0.3995, 0.7186, 0.345, 0.7325, 0.345, 0.7256, 0.3579, 0.7269, 0.3579, 0.7312, 0.4071, 0.7068, 0.4109, 0.7125, 0.3995, 0.7186, 0.397, 0.715, 0.3464, 0.7392, 0.345, 0.7325, 0.3579, 0.7312, 0.3588, 0.7355, 0.4022, 0.7019, 0.4071, 0.7068, 0.397, 0.715, 0.394, 0.7119, 0.3765, 0.764, 0.3698, 0.7626, 0.3735, 0.7502, 0.3778, 0.751, 0.349, 0.7456, 0.3464, 0.7392, 0.3588, 0.7355, 0.3604, 0.7395, 0.3965, 0.6981, 0.4022, 0.7019, 0.394, 0.7119, 0.3904, 0.7095, 0.3834, 0.764, 0.3765, 0.764, 0.3778, 0.751, 0.3821, 0.751, 0.3528, 0.7513, 0.349, 0.7456, 0.3604, 0.7395, 0.3629, 0.7431, 0.3901, 0.6955, 0.3965, 0.6981, 0.3904, 0.7095, 0.3864, 0.7079, 0.3901, 0.7626, 0.3834, 0.764, 0.3821, 0.751, 0.3864, 0.7502, 0.3577, 0.7562, 0.3528, 0.7513, 0.3629, 0.7431, 0.3659, 0.7461, 0.3834, 0.6941, 0.3901, 0.6955, 0.3864, 0.7079, 0.3821, 0.707, 0.6359, 0.7478, 0.6357, 0.7462, 0.6435, 0.7436, 0.6435, 0.7443, 0.5764, 0.756, 0.5762, 0.76, 0.5589, 0.7542, 0.559, 0.7524, 0.4894, 0.7463, 0.4896, 0.7505, 0.472, 0.7517, 0.472, 0.7499, 0.5765, 0.7518, 0.5764, 0.756, 0.559, 0.7524, 0.559, 0.7506, 0.4892, 0.7423, 0.4894, 0.7463, 0.472, 0.7499, 0.4719, 0.7481, 0.5765, 0.7474, 0.5765, 0.7518, 0.559, 0.7506, 0.559, 0.7487, 0.4888, 0.7386, 0.4892, 0.7423, 0.4719, 0.7481, 0.4717, 0.7466, 0.5764, 0.7432, 0.5765, 0.7474, 0.559, 0.7487, 0.559, 0.7468, 0.4883, 0.7356, 0.4888, 0.7386, 0.4717, 0.7466, 0.4715, 0.7452, 0.5762, 0.7392, 0.5764, 0.7432, 0.559, 0.7468, 0.5589, 0.7451, 0.5066, 0.7387, 0.507, 0.7356, 0.5239, 0.745, 0.5238, 0.7463, 0.5758, 0.7356, 0.5762, 0.7392, 0.5589, 0.7451, 0.5587, 0.7435, 0.5063, 0.7423, 0.5066, 0.7387, 0.5238, 0.7463, 0.5236, 0.7479, 0.5245, 0.7392, 0.5249, 0.7356, 0.5418, 0.7437, 0.5416, 0.7453, 0.5061, 0.7463, 0.5063, 0.7423, 0.5236, 0.7479, 0.5235, 0.7496, 0.5245, 0.7636, 0.5242, 0.76, 0.5415, 0.7544, 0.5416, 0.756, 0.5242, 0.7432, 0.5245, 0.7392, 0.5416, 0.7453, 0.5415, 0.7471, 0.5061, 0.7505, 0.5061, 0.7463, 0.5235, 0.7496, 0.5235, 0.7515, 0.5249, 0.7667, 0.5245, 0.7636, 0.5416, 0.756, 0.5418, 0.7573, 0.524, 0.7474, 0.5242, 0.7432, 0.5415, 0.7471, 0.5414, 0.7489, 0.5061, 0.7549, 0.5061, 0.7505, 0.5235, 0.7515, 0.5235, 0.7534, 0.4888, 0.7667, 0.4883, 0.7698, 0.4715, 0.7601, 0.4717, 0.7588, 0.5239, 0.7518, 0.524, 0.7474, 0.5414, 0.7489, 0.5414, 0.7508, 0.5063, 0.7591, 0.5061, 0.7549, 0.5235, 0.7534, 0.5236, 0.7552, 0.4892, 0.7631, 0.4888, 0.7667, 0.4717, 0.7588, 0.4719, 0.7572, 0.524, 0.756, 0.5239, 0.7518, 0.5414, 0.7508, 0.5414, 0.7527, 0.5066, 0.7631, 0.5063, 0.7591, 0.5236, 0.7552, 0.5238, 0.757, 0.4894, 0.7591, 0.4892, 0.7631, 0.4719, 0.7572, 0.472, 0.7555, 0.5242, 0.76, 0.524, 0.756, 0.5414, 0.7527, 0.5415, 0.7544, 0.507, 0.7667, 0.5066, 0.7631, 0.5238, 0.757, 0.5239, 0.7585, 0.4896, 0.7548, 0.4894, 0.7591, 0.472, 0.7555, 0.472, 0.7536, 0.5762, 0.76, 0.5758, 0.7636, 0.5587, 0.7557, 0.5589, 0.7542, 0.6784, 0.7409, 0.6781, 0.7416, 0.6777, 0.7423, 0.6771, 0.7428, 0.6765, 0.7433, 0.6757, 0.7436, 0.6749, 0.7438, 0.6741, 0.7438, 0.6733, 0.7436, 0.6726, 0.7433, 0.6719, 0.7428, 0.6713, 0.7423, 0.6709, 0.7416, 0.6706, 0.7409, 0.6704, 0.7401, 0.6704, 0.7393, 0.6706, 0.7385, 0.6709, 0.7377, 0.6713, 0.7371, 0.6719, 0.7365, 0.6726, 0.736, 0.6733, 0.7357, 0.6741, 0.7356, 0.6749, 0.7356, 0.6757, 0.7357, 0.6765, 0.736, 0.6771, 0.7365, 0.6777, 0.7371, 0.6781, 0.7377, 0.6784, 0.7385, 0.6786, 0.7393, 0.6786, 0.7401, 0.6116, 0.7458, 0.6116, 0.744, 0.6194, 0.7434, 0.6194, 0.7442, 0.6278, 0.7371, 0.628, 0.7356, 0.6356, 0.7392, 0.6355, 0.7399, 0.6117, 0.7476, 0.6116, 0.7458, 0.6194, 0.7442, 0.6195, 0.745, 0.6277, 0.7389, 0.6278, 0.7371, 0.6355, 0.7399, 0.6354, 0.7406, 0.6119, 0.7491, 0.6117, 0.7476, 0.6195, 0.745, 0.6195, 0.7456, 0.6276, 0.7407, 0.6277, 0.7389, 0.6354, 0.7406, 0.6354, 0.7414, 0.6121, 0.7505, 0.6119, 0.7491, 0.6195, 0.7456, 0.6196, 0.7462, 0.6276, 0.7426, 0.6276, 0.7407, 0.6354, 0.7414, 0.6354, 0.7422, 0.6197, 0.7458, 0.6196, 0.744, 0.6274, 0.7433, 0.6275, 0.7441, 0.6199, 0.7369, 0.62, 0.7356, 0.6276, 0.7397, 0.6275, 0.7403, 0.6276, 0.7445, 0.6276, 0.7426, 0.6354, 0.7422, 0.6354, 0.743, 0.6199, 0.7476, 0.6197, 0.7458, 0.6275, 0.7441, 0.6275, 0.7449, 0.6197, 0.7385, 0.6199, 0.7369, 0.6275, 0.7403, 0.6275, 0.741, 0.6277, 0.7462, 0.6276, 0.7445, 0.6354, 0.743, 0.6354, 0.7437, 0.62, 0.7491, 0.6199, 0.7476, 0.6275, 0.7449, 0.6276, 0.7455, 0.6196, 0.7402, 0.6197, 0.7385, 0.6275, 0.741, 0.6274, 0.7417, 0.6278, 0.7478, 0.6277, 0.7462, 0.6354, 0.7437, 0.6355, 0.7444, 0.6357, 0.7372, 0.6359, 0.7356, 0.6435, 0.7391, 0.6435, 0.7398, 0.6196, 0.7421, 0.6196, 0.7402, 0.6274, 0.7417, 0.6274, 0.7425, 0.628, 0.7491, 0.6278, 0.7478, 0.6355, 0.7444, 0.6356, 0.745, 0.6356, 0.7389, 0.6357, 0.7372, 0.6435, 0.7398, 0.6434, 0.7405, 0.6196, 0.744, 0.6196, 0.7421, 0.6274, 0.7425, 0.6274, 0.7433, 0.6119, 0.7369, 0.6121, 0.7356, 0.6196, 0.7399, 0.6195, 0.7404, 0.6356, 0.7408, 0.6356, 0.7389, 0.6434, 0.7405, 0.6434, 0.7413, 0.6117, 0.7385, 0.6119, 0.7369, 0.6195, 0.7404, 0.6195, 0.7411, 0.6356, 0.7426, 0.6356, 0.7408, 0.6434, 0.7413, 0.6434, 0.7421, 0.6116, 0.7402, 0.6117, 0.7385, 0.6195, 0.7411, 0.6194, 0.7418, 0.6356, 0.7445, 0.6356, 0.7426, 0.6434, 0.7421, 0.6434, 0.7429, 0.6116, 0.7421, 0.6116, 0.7402, 0.6194, 0.7418, 0.6194, 0.7426, 0.6357, 0.7462, 0.6356, 0.7445, 0.6434, 0.7429, 0.6435, 0.7436, 0.6116, 0.744, 0.6116, 0.7421, 0.6194, 0.7426, 0.6194, 0.7434])
me_cylinder.update()

# ---- objects
ob_fan = bpy.data.objects.new('Fan', me_cylinder)

# ---- transforms, parenting, visibility, modifiers, constraints
ob_fan.location = (0.0, 0.0, 0.0)
_m = ob_fan.modifiers.new('Bevel', 'BEVEL')

# ---- collection membership
col_collection.objects.link(ob_fan)

# ---- scene / render settings (as saved in the file)
scene.frame_start = 1; scene.frame_end = 250; scene.frame_set(1)
scene.render.engine = 'BLENDER_EEVEE_NEXT'
scene.cycles.sampling_pattern = 'TABULATED_SOBOL'
scene.cycles.use_light_tree = False
scene.view_settings.view_transform = 'Filmic'
bpy.context.view_layer.update()

# ---- added for rendering (the .blend has no active camera and no usable light): camera, sun
cam_auto = bpy.data.cameras.new('AutoCamera')
cam_auto.lens = 50.0
cam_auto.sensor_width = 36.0
cam_auto.clip_end = 1000.0
ob_auto_camera = bpy.data.objects.new('AutoCamera', cam_auto)
scene.collection.objects.link(ob_auto_camera)
ob_auto_camera.location = (10.7857, -12.9429, 8.66542)
ob_auto_camera.rotation_euler = (1.09748, -7.21219e-08, 0.694738)
scene.camera = ob_auto_camera
light_auto_sun = bpy.data.lights.new('AutoSun', 'SUN')
light_auto_sun.energy = 3.0
light_auto_sun.angle = 0.0523599
ob_auto_sun = bpy.data.objects.new('AutoSun', light_auto_sun)
scene.collection.objects.link(ob_auto_sun)
ob_auto_sun.rotation_euler = (0.872665, 0.174533, 0.523599)
bpy.context.view_layer.update()
